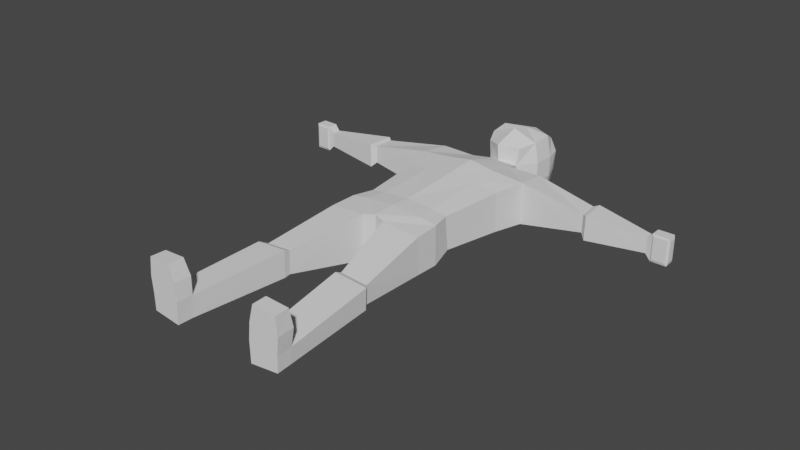 # Source: FarmerArm.blend  (saved by Blender 2.82.7; exported with 4.5.12 LTS)
import bpy
from mathutils import Matrix  # noqa: F401  (used for matrix-valued properties, if any)

bpy.ops.wm.read_factory_settings(use_empty=True)
scene = bpy.context.scene
scene.name = 'Scene'

# ---- collections
col_collection = bpy.data.collections.new('Collection'); scene.collection.children.link(col_collection)

# ---- world
world_world = bpy.data.worlds.new('World'); scene.world = world_world
world_world.use_nodes = True; world_world.node_tree.nodes.clear()
_N = world_world.node_tree.nodes; _L = world_world.node_tree.links
n0 = _N.new('ShaderNodeOutputWorld'); n0.name = 'World Output'; n0.location = (300, 300)
n1 = _N.new('ShaderNodeBackground'); n1.name = 'Background'; n1.location = (10, 300)
n1.inputs[0].default_value = (0.05088, 0.05088, 0.05088, 1.0)
_L.new(n1.outputs[0], n0.inputs[0])
n0.is_active_output = True
world_world.color = (0.05088, 0.05088, 0.05088)
world_world.use_sun_shadow = False
world_world.sun_shadow_jitter_overblur = 0.0

# ---- meshes
me_cube_001 = bpy.data.meshes.new('Cube.001')
me_cube_001.from_pydata([(-0.5522, -1.194, 12.78), (-0.7487, -1.094, 14.31), (-0.5719, 0.5369, 12.65), (-0.7171, 0.4496, 14.3), (-0.8052, -1.348, 13.2), (-0.838, -1.348, 13.88), (-0.8461, 0.692, 13.88), (-0.821, 0.6268, 13.2), (-0.5104, -0.04452, 12.61), (-0.5104, -0.7112, 12.61), (-0.7811, -0.7033, 14.44), (-0.8469, -0.03667, 14.44), (-0.9508, -0.7033, 13.2), (-0.9508, -0.03667, 13.2), (-0.9836, -0.7033, 13.88), (-0.9836, -0.03667, 13.88), (-0.6908, 0.2382, 11.86), (-0.6854, -0.8116, 11.87), (-0.8714, 0.503, 10.79), (-0.901, -1.167, 10.87), (-1.847, 0.2277, 11.92), (-1.827, -0.7592, 11.9), (-1.908, 0.3691, 10.88), (-1.887, -1.042, 10.9), (-0.869, 0.3669, 7.723), (-0.9399, -0.9521, 7.796), (-1.386, 0.2748, 7.744), (-1.417, -0.8401, 7.819), (-1.648, -0.999, 9.898), (-0.9234, -1.135, 9.863), (-0.8794, 0.4403, 9.814), (-1.642, 0.3148, 9.896), (-6.094, -0.1634, 11.34), (-6.092, -0.6666, 11.34), (-6.104, -0.1618, 11.06), (-6.102, -0.6649, 11.05), (-3.965, -0.659, 11.63), (-4.02, -0.6571, 10.96), (-3.976, -0.06362, 11.64), (-4.03, -0.06169, 10.97), (-4.11, -0.8191, 11.74), (-4.124, -0.01362, 11.75), (-4.196, -0.01101, 10.84), (-4.182, -0.8165, 10.84), (-6.27, 0.02521, 11.37), (-6.267, -0.8581, 11.37), (-6.283, 0.02807, 11.03), (-6.28, -0.8552, 11.03), (-6.785, 0.02372, 11.38), (-6.783, -0.8595, 11.38), (-6.798, 0.02658, 11.04), (-6.795, -0.8567, 11.03), (-6.754, -0.7843, 11.01), (-6.756, -0.04536, 11.01), (-6.323, -0.7831, 11.0), (-6.325, -0.04412, 11.0), (-0.9829, 0.4036, 7.032), (-1.06, -1.227, 6.974), (-1.56, 0.3008, 7.055), (-1.6, -0.9493, 7.021), (-0.3667, 0.3965, 6.164), (-0.4413, -1.138, 6.157), (-1.599, 0.2807, 6.195), (-1.633, -0.895, 6.189), (-1.32, -0.09864, 0.5478), (-1.337, -0.7699, 0.4851), (-2.252, -0.1862, 0.5712), (-2.235, -0.6852, 0.5096), (-1.832, -0.07143, 3.769), (-1.821, -0.6658, 3.748), (-0.9844, -0.7448, 3.725), (-0.9635, 0.01018, 3.747), (-2.011, 0.005755, 3.571), (-0.972, -0.7644, 3.521), (-1.998, -0.6677, 3.549), (-0.9459, 0.1058, 3.544), (-1.343, -0.102, 0.0352), (-1.364, -0.7814, 0.03032), (-2.276, -0.1895, 0.05857), (-2.262, -0.6967, 0.0549), (-2.245, 0.9097, 0.5433), (-1.508, 0.9667, 0.5193), (-2.27, 0.9147, 0.06928), (-1.533, 0.9717, 0.04528), (-2.304, 0.3518, 0.6183), (-2.326, 0.3485, 0.06384), (-1.394, 0.436, 0.04047), (-1.372, 0.4394, 0.5949), (-6.816, -0.07664, 11.34), (-6.814, -0.7587, 11.34), (-6.826, -0.07443, 11.08), (-6.824, -0.7565, 11.07), (-6.323, -0.06759, 11.41), (-6.321, -0.7658, 11.41), (-6.73, -0.06877, 11.42), (-6.728, -0.767, 11.42), (0.5522, -1.194, 12.78), (0.7487, -1.094, 14.31), (0.5719, 0.5369, 12.65), (0.7171, 0.4496, 14.3), (0.0, 0.6664, 12.26), (0.0, 0.573, 14.46), (0.0, -1.243, 12.47), (0.0, -1.252, 14.44), (0.8052, -1.348, 13.2), (0.838, -1.348, 13.88), (0.8461, 0.692, 13.88), (0.821, 0.6268, 13.2), (0.0, -1.576, 13.9), (0.0, -1.576, 13.19), (0.0, 0.7654, 13.92), (0.0, 0.9538, 13.18), (0.5104, -0.04452, 12.61), (0.5104, -0.7112, 12.61), (0.7811, -0.7033, 14.44), (0.8469, -0.03667, 14.44), (0.0, -0.03667, 14.67), (0.0, -0.7033, 14.67), (0.0, 0.1025, 12.32), (0.0, -0.8277, 12.31), (0.9508, -0.7033, 13.2), (0.9508, -0.03667, 13.2), (0.9836, -0.7033, 13.88), (0.9836, -0.03667, 13.88), (0.6908, 0.2382, 11.86), (0.6854, -0.8116, 11.87), (0.0, 0.3274, 11.8), (0.0, -0.9231, 11.78), (0.8714, 0.503, 10.79), (0.901, -1.167, 10.87), (0.0, 0.6328, 10.79), (0.0, -1.359, 10.84), (1.847, 0.2277, 11.92), (1.827, -0.7592, 11.9), (1.908, 0.3691, 10.88), (1.887, -1.042, 10.9), (0.869, 0.3669, 7.723), (0.9399, -0.9521, 7.796), (0.0, 0.4336, 7.709), (0.0, -1.125, 7.794), (1.386, 0.2748, 7.744), (1.417, -0.8401, 7.819), (1.648, -0.999, 9.898), (0.0, 0.561, 9.855), (0.9234, -1.135, 9.863), (0.0, -1.227, 9.851), (0.8794, 0.4403, 9.814), (1.642, 0.3148, 9.896), (6.094, -0.1634, 11.34), (6.092, -0.6666, 11.34), (6.104, -0.1618, 11.06), (6.102, -0.6649, 11.05), (3.965, -0.659, 11.63), (4.02, -0.6571, 10.96), (3.976, -0.06362, 11.64), (4.03, -0.06169, 10.97), (4.11, -0.8191, 11.74), (4.124, -0.01362, 11.75), (4.196, -0.01101, 10.84), (4.182, -0.8165, 10.84), (6.27, 0.02521, 11.37), (6.267, -0.8581, 11.37), (6.283, 0.02807, 11.03), (6.28, -0.8552, 11.03), (6.785, 0.02372, 11.38), (6.783, -0.8595, 11.38), (6.798, 0.02658, 11.04), (6.795, -0.8567, 11.03), (6.754, -0.7843, 11.01), (6.756, -0.04536, 11.01), (6.323, -0.7831, 11.0), (6.325, -0.04412, 11.0), (0.9829, 0.4036, 7.032), (1.06, -1.227, 6.974), (0.0, 0.4835, 7.018), (0.0, -1.376, 6.994), (1.56, 0.3008, 7.055), (1.6, -0.9493, 7.021), (0.3667, 0.3965, 6.164), (0.4413, -1.138, 6.157), (0.0, 0.474, 6.262), (0.0, -1.145, 6.263), (1.599, 0.2807, 6.195), (1.633, -0.895, 6.189), (1.32, -0.09864, 0.5478), (1.337, -0.7699, 0.4851), (2.252, -0.1862, 0.5712), (2.235, -0.6852, 0.5096), (1.832, -0.07143, 3.769), (1.821, -0.6658, 3.748), (0.9844, -0.7448, 3.725), (0.9635, 0.01018, 3.747), (2.011, 0.005755, 3.571), (0.972, -0.7644, 3.521), (1.998, -0.6677, 3.549), (0.9459, 0.1058, 3.544), (1.343, -0.102, 0.0352), (1.364, -0.7814, 0.03032), (2.276, -0.1895, 0.05857), (2.262, -0.6967, 0.0549), (2.245, 0.9097, 0.5433), (1.508, 0.9667, 0.5193), (2.27, 0.9147, 0.06928), (1.533, 0.9717, 0.04528), (2.304, 0.3518, 0.6183), (2.326, 0.3485, 0.06384), (1.394, 0.436, 0.04047), (1.372, 0.4394, 0.5949), (6.816, -0.07664, 11.34), (6.814, -0.7587, 11.34), (6.826, -0.07443, 11.08), (6.824, -0.7565, 11.07), (6.323, -0.06759, 11.41), (6.321, -0.7658, 11.41), (6.73, -0.06877, 11.42), (6.728, -0.767, 11.42)], [], [(15, 11, 3, 6), (108, 103, 1, 5), (117, 10, 1, 103), (9, 119, 102, 0), (6, 3, 101, 110), (2, 7, 111, 100), (7, 6, 110, 111), (102, 109, 4, 0), (109, 108, 5, 4), (8, 13, 7, 2), (13, 15, 6, 7), (4, 5, 14, 12), (12, 14, 15, 13), (0, 4, 12, 9), (9, 12, 13, 8), (2, 100, 118, 8), (8, 118, 126, 16), (101, 3, 11, 116), (116, 11, 10, 117), (5, 1, 10, 14), (14, 10, 11, 15), (127, 17, 19, 131), (9, 8, 16, 17), (119, 9, 17, 127), (145, 29, 25, 139), (16, 126, 130, 18), (29, 28, 27, 25), (43, 40, 33, 35), (16, 18, 22, 20), (17, 16, 20, 21), (19, 17, 21, 23), (139, 25, 57, 175), (25, 27, 59, 57), (31, 30, 24, 26), (28, 31, 26, 27), (30, 143, 138, 24), (18, 130, 143, 30), (23, 22, 31, 28), (22, 18, 30, 31), (19, 23, 28, 29), (131, 19, 29, 145), (32, 34, 46, 44), (40, 41, 32, 33), (41, 42, 34, 32), (42, 43, 35, 34), (22, 23, 37, 39), (20, 22, 39, 38), (21, 20, 38, 36), (23, 21, 36, 37), (39, 37, 43, 42), (38, 39, 42, 41), (36, 38, 41, 40), (37, 36, 40, 43), (46, 47, 54, 55), (34, 35, 47, 46), (35, 33, 45, 47), (33, 32, 44, 45), (51, 50, 53, 52), (47, 45, 49, 51), (49, 45, 93, 95), (47, 51, 52, 54), (44, 46, 50, 48), (55, 54, 52, 53), (91, 89, 88, 90), (48, 50, 90, 88), (56, 174, 180, 60), (59, 58, 62, 63), (26, 24, 56, 58), (27, 26, 58, 59), (24, 138, 174, 56), (60, 180, 181, 61), (74, 72, 66, 67), (57, 59, 63, 61), (175, 57, 61, 181), (58, 56, 60, 62), (65, 67, 79, 77), (75, 73, 65, 64), (73, 74, 67, 65), (72, 75, 64, 66), (62, 60, 71, 68), (61, 63, 69, 70), (60, 61, 70, 71), (63, 62, 68, 69), (68, 71, 75, 72), (70, 69, 74, 73), (71, 70, 73, 75), (69, 68, 72, 74), (76, 77, 79, 78), (85, 84, 80, 82), (64, 65, 77, 76), (67, 66, 78, 79), (80, 81, 83, 82), (86, 85, 82, 83), (84, 87, 81, 80), (87, 86, 83, 81), (64, 76, 86, 87), (66, 64, 87, 84), (76, 78, 85, 86), (78, 66, 84, 85), (50, 46, 55, 53), (50, 51, 91, 90), (51, 49, 89, 91), (49, 48, 88, 89), (93, 92, 94, 95), (44, 48, 94, 92), (45, 44, 92, 93), (48, 49, 95, 94), (123, 106, 99, 115), (108, 105, 97, 103), (117, 103, 97, 114), (113, 96, 102, 119), (106, 110, 101, 99), (98, 100, 111, 107), (107, 111, 110, 106), (102, 96, 104, 109), (109, 104, 105, 108), (112, 98, 107, 121), (121, 107, 106, 123), (104, 120, 122, 105), (120, 121, 123, 122), (96, 113, 120, 104), (113, 112, 121, 120), (98, 112, 118, 100), (112, 124, 126, 118), (101, 116, 115, 99), (116, 117, 114, 115), (105, 122, 114, 97), (122, 123, 115, 114), (127, 131, 129, 125), (113, 125, 124, 112), (119, 127, 125, 113), (145, 139, 137, 144), (124, 128, 130, 126), (144, 137, 141, 142), (159, 151, 149, 156), (124, 132, 134, 128), (125, 133, 132, 124), (129, 135, 133, 125), (139, 175, 173, 137), (137, 173, 177, 141), (147, 140, 136, 146), (142, 141, 140, 147), (146, 136, 138, 143), (128, 146, 143, 130), (135, 142, 147, 134), (134, 147, 146, 128), (129, 144, 142, 135), (131, 145, 144, 129), (148, 160, 162, 150), (156, 149, 148, 157), (157, 148, 150, 158), (158, 150, 151, 159), (134, 155, 153, 135), (132, 154, 155, 134), (133, 152, 154, 132), (135, 153, 152, 133), (155, 158, 159, 153), (154, 157, 158, 155), (152, 156, 157, 154), (153, 159, 156, 152), (162, 171, 170, 163), (150, 162, 163, 151), (151, 163, 161, 149), (149, 161, 160, 148), (167, 168, 169, 166), (163, 167, 165, 161), (165, 215, 213, 161), (163, 170, 168, 167), (160, 164, 166, 162), (171, 169, 168, 170), (211, 210, 208, 209), (164, 208, 210, 166), (172, 178, 180, 174), (177, 183, 182, 176), (140, 176, 172, 136), (141, 177, 176, 140), (136, 172, 174, 138), (178, 179, 181, 180), (194, 187, 186, 192), (173, 179, 183, 177), (175, 181, 179, 173), (176, 182, 178, 172), (185, 197, 199, 187), (195, 184, 185, 193), (193, 185, 187, 194), (192, 186, 184, 195), (182, 188, 191, 178), (179, 190, 189, 183), (178, 191, 190, 179), (183, 189, 188, 182), (188, 192, 195, 191), (190, 193, 194, 189), (191, 195, 193, 190), (189, 194, 192, 188), (196, 198, 199, 197), (205, 202, 200, 204), (184, 196, 197, 185), (187, 199, 198, 186), (200, 202, 203, 201), (206, 203, 202, 205), (204, 200, 201, 207), (207, 201, 203, 206), (184, 207, 206, 196), (186, 204, 207, 184), (196, 206, 205, 198), (198, 205, 204, 186), (166, 169, 171, 162), (166, 210, 211, 167), (167, 211, 209, 165), (165, 209, 208, 164), (213, 215, 214, 212), (160, 212, 214, 164), (161, 213, 212, 160), (164, 214, 215, 165)])
_uv = me_cube_001.uv_layers.new(name='UVMap')
_uv.uv.foreach_set('vector', [0.5417, 0.1667, 0.625, 0.1667, 0.625, 0.25, 0.5417, 0.25, 0.5417, 0.875, 0.625, 0.875, 0.625, 1.0, 0.5417, 1.0, 0.75, 0.6667, 0.875, 0.6667, 0.875, 0.75, 0.75, 0.75, 0.125, 0.6667, 0.25, 0.6667, 0.25, 0.75, 0.125, 0.75, 0.5417, 0.25, 0.625, 0.25, 0.625, 0.375, 0.5417, 0.375, 0.375, 0.25, 0.4583, 0.25, 0.4583, 0.375, 0.375, 0.375, 0.4583, 0.25, 0.5417, 0.25, 0.5417, 0.375, 0.4583, 0.375, 0.375, 0.875, 0.4583, 0.875, 0.4583, 1.0, 0.375, 1.0, 0.4583, 0.875, 0.5417, 0.875, 0.5417, 1.0, 0.4583, 1.0, 0.375, 0.1667, 0.4583, 0.1667, 0.4583, 0.25, 0.375, 0.25, 0.4583, 0.1667, 0.5417, 0.1667, 0.5417, 0.25, 0.4583, 0.25, 0.4583, 0.0, 0.5417, 0.0, 0.5417, 0.08333, 0.4583, 0.08333, 0.4583, 0.08333, 0.5417, 0.08333, 0.5417, 0.1667, 0.4583, 0.1667, 0.375, 0.0, 0.4583, 0.0, 0.4583, 0.08333, 0.375, 0.08333, 0.375, 0.08333, 0.4583, 0.08333, 0.4583, 0.1667, 0.375, 0.1667, 0.125, 0.5, 0.25, 0.5, 0.25, 0.5833, 0.125, 0.5833, 0.125, 0.5833, 0.25, 0.5833, 0.25, 0.5833, 0.125, 0.5833, 0.75, 0.5, 0.875, 0.5, 0.875, 0.5833, 0.75, 0.5833, 0.75, 0.5833, 0.875, 0.5833, 0.875, 0.6667, 0.75, 0.6667, 0.5417, 0.0, 0.625, 0.0, 0.625, 0.08333, 0.5417, 0.08333, 0.5417, 0.08333, 0.625, 0.08333, 0.625, 0.1667, 0.5417, 0.1667, 0.25, 0.6667, 0.125, 0.6667, 0.125, 0.6667, 0.25, 0.6667, 0.375, 0.08333, 0.375, 0.1667, 0.375, 0.1667, 0.375, 0.08333, 0.25, 0.6667, 0.125, 0.6667, 0.125, 0.6667, 0.25, 0.6667, 0.25, 0.6667, 0.125, 0.6667, 0.125, 0.6667, 0.25, 0.6667, 0.125, 0.5833, 0.25, 0.5833, 0.25, 0.5833, 0.125, 0.5833, 0.125, 0.6667, 0.125, 0.6667, 0.125, 0.6667, 0.125, 0.6667, 0.125, 0.6667, 0.125, 0.6667, 0.125, 0.6667, 0.125, 0.6667, 0.125, 0.5833, 0.125, 0.5833, 0.125, 0.5833, 0.125, 0.5833, 0.375, 0.08333, 0.375, 0.1667, 0.375, 0.1667, 0.375, 0.08333, 0.125, 0.6667, 0.125, 0.6667, 0.125, 0.6667, 0.125, 0.6667, 0.25, 0.6667, 0.125, 0.6667, 0.125, 0.6667, 0.25, 0.6667, 0.125, 0.6667, 0.125, 0.6667, 0.125, 0.6667, 0.125, 0.6667, 0.125, 0.5833, 0.125, 0.5833, 0.125, 0.5833, 0.125, 0.5833, 0.375, 0.08333, 0.375, 0.1667, 0.375, 0.1667, 0.375, 0.08333, 0.125, 0.5833, 0.25, 0.5833, 0.25, 0.5833, 0.125, 0.5833, 0.125, 0.5833, 0.25, 0.5833, 0.25, 0.5833, 0.125, 0.5833, 0.375, 0.08333, 0.375, 0.1667, 0.375, 0.1667, 0.375, 0.08333, 0.125, 0.5833, 0.125, 0.5833, 0.125, 0.5833, 0.125, 0.5833, 0.125, 0.6667, 0.125, 0.6667, 0.125, 0.6667, 0.125, 0.6667, 0.25, 0.6667, 0.125, 0.6667, 0.125, 0.6667, 0.25, 0.6667, 0.125, 0.5833, 0.125, 0.5833, 0.125, 0.5833, 0.125, 0.5833, 0.375, 0.08333, 0.375, 0.1667, 0.375, 0.1667, 0.375, 0.08333, 0.125, 0.5833, 0.125, 0.5833, 0.125, 0.5833, 0.125, 0.5833, 0.375, 0.1667, 0.375, 0.08333, 0.375, 0.08333, 0.375, 0.1667, 0.375, 0.1667, 0.375, 0.08333, 0.375, 0.08333, 0.375, 0.1667, 0.125, 0.5833, 0.125, 0.5833, 0.125, 0.5833, 0.125, 0.5833, 0.375, 0.08333, 0.375, 0.1667, 0.375, 0.1667, 0.375, 0.08333, 0.125, 0.6667, 0.125, 0.6667, 0.125, 0.6667, 0.125, 0.6667, 0.375, 0.1667, 0.375, 0.08333, 0.375, 0.08333, 0.375, 0.1667, 0.125, 0.5833, 0.125, 0.5833, 0.125, 0.5833, 0.125, 0.5833, 0.375, 0.08333, 0.375, 0.1667, 0.375, 0.1667, 0.375, 0.08333, 0.125, 0.6667, 0.125, 0.6667, 0.125, 0.6667, 0.125, 0.6667, 0.375, 0.1667, 0.375, 0.08333, 0.375, 0.08333, 0.375, 0.1667, 0.375, 0.1667, 0.375, 0.08333, 0.375, 0.08333, 0.375, 0.1667, 0.125, 0.6667, 0.125, 0.6667, 0.125, 0.6667, 0.125, 0.6667, 0.375, 0.08333, 0.375, 0.1667, 0.375, 0.1667, 0.375, 0.08333, 0.125, 0.6667, 0.375, 0.1667, 0.375, 0.1667, 0.125, 0.6667, 0.125, 0.6667, 0.125, 0.6667, 0.125, 0.6667, 0.125, 0.6667, 0.125, 0.6667, 0.125, 0.6667, 0.125, 0.6667, 0.125, 0.6667, 0.125, 0.6667, 0.125, 0.6667, 0.125, 0.6667, 0.125, 0.6667, 0.125, 0.5833, 0.375, 0.1667, 0.125, 0.5833, 0.375, 0.1667, 0.375, 0.1667, 0.375, 0.08333, 0.375, 0.08333, 0.375, 0.1667, 0.125, 0.6667, 0.375, 0.08333, 0.125, 0.5833, 0.375, 0.1667, 0.375, 0.1667, 0.125, 0.5833, 0.125, 0.5833, 0.375, 0.1667, 0.125, 0.5833, 0.25, 0.5833, 0.25, 0.5833, 0.125, 0.5833, 0.375, 0.08333, 0.375, 0.1667, 0.375, 0.1667, 0.375, 0.08333, 0.125, 0.5833, 0.125, 0.5833, 0.125, 0.5833, 0.125, 0.5833, 0.375, 0.08333, 0.375, 0.1667, 0.375, 0.1667, 0.375, 0.08333, 0.125, 0.5833, 0.25, 0.5833, 0.25, 0.5833, 0.125, 0.5833, 0.125, 0.5833, 0.25, 0.5833, 0.25, 0.6667, 0.125, 0.6667, 0.375, 0.08333, 0.375, 0.1667, 0.375, 0.1667, 0.375, 0.08333, 0.125, 0.6667, 0.125, 0.6667, 0.125, 0.6667, 0.125, 0.6667, 0.25, 0.6667, 0.125, 0.6667, 0.125, 0.6667, 0.25, 0.6667, 0.125, 0.5833, 0.125, 0.5833, 0.125, 0.5833, 0.125, 0.5833, 0.125, 0.6667, 0.125, 0.6667, 0.125, 0.6667, 0.125, 0.6667, 0.125, 0.5833, 0.125, 0.6667, 0.125, 0.6667, 0.125, 0.5833, 0.125, 0.6667, 0.125, 0.6667, 0.125, 0.6667, 0.125, 0.6667, 0.125, 0.5833, 0.125, 0.5833, 0.125, 0.5833, 0.125, 0.5833, 0.125, 0.5833, 0.125, 0.5833, 0.125, 0.5833, 0.125, 0.5833, 0.125, 0.6667, 0.125, 0.6667, 0.125, 0.6667, 0.125, 0.6667, 0.125, 0.5833, 0.125, 0.6667, 0.125, 0.6667, 0.125, 0.5833, 0.375, 0.08333, 0.375, 0.1667, 0.375, 0.1667, 0.375, 0.08333, 0.125, 0.5833, 0.125, 0.5833, 0.125, 0.5833, 0.125, 0.5833, 0.125, 0.6667, 0.125, 0.6667, 0.125, 0.6667, 0.125, 0.6667, 0.125, 0.5833, 0.125, 0.6667, 0.125, 0.6667, 0.125, 0.5833, 0.375, 0.08333, 0.375, 0.1667, 0.375, 0.1667, 0.375, 0.08333, 0.125, 0.5833, 0.125, 0.6667, 0.125, 0.6667, 0.125, 0.5833, 0.375, 0.1667, 0.375, 0.1667, 0.375, 0.1667, 0.375, 0.1667, 0.125, 0.5833, 0.125, 0.6667, 0.125, 0.6667, 0.125, 0.5833, 0.375, 0.08333, 0.375, 0.1667, 0.375, 0.1667, 0.375, 0.08333, 0.125, 0.5833, 0.125, 0.5833, 0.125, 0.5833, 0.125, 0.5833, 0.125, 0.5833, 0.125, 0.5833, 0.125, 0.5833, 0.125, 0.5833, 0.125, 0.5833, 0.125, 0.5833, 0.125, 0.5833, 0.125, 0.5833, 0.125, 0.5833, 0.125, 0.5833, 0.125, 0.5833, 0.125, 0.5833, 0.125, 0.5833, 0.125, 0.5833, 0.125, 0.5833, 0.125, 0.5833, 0.125, 0.5833, 0.125, 0.5833, 0.125, 0.5833, 0.125, 0.5833, 0.125, 0.5833, 0.125, 0.5833, 0.125, 0.5833, 0.125, 0.5833, 0.375, 0.1667, 0.375, 0.1667, 0.375, 0.1667, 0.375, 0.1667, 0.125, 0.5833, 0.375, 0.1667, 0.375, 0.1667, 0.125, 0.5833, 0.375, 0.1667, 0.125, 0.6667, 0.125, 0.6667, 0.375, 0.1667, 0.125, 0.6667, 0.125, 0.6667, 0.125, 0.6667, 0.125, 0.6667, 0.375, 0.08333, 0.375, 0.1667, 0.375, 0.1667, 0.375, 0.08333, 0.375, 0.08333, 0.375, 0.1667, 0.375, 0.1667, 0.375, 0.08333, 0.125, 0.5833, 0.375, 0.1667, 0.375, 0.1667, 0.125, 0.5833, 0.375, 0.08333, 0.375, 0.1667, 0.375, 0.1667, 0.375, 0.08333, 0.375, 0.1667, 0.375, 0.08333, 0.375, 0.08333, 0.375, 0.1667, 0.5417, 0.1667, 0.5417, 0.25, 0.625, 0.25, 0.625, 0.1667, 0.5417, 0.875, 0.5417, 1.0, 0.625, 1.0, 0.625, 0.875, 0.75, 0.6667, 0.75, 0.75, 0.875, 0.75, 0.875, 0.6667, 0.125, 0.6667, 0.125, 0.75, 0.25, 0.75, 0.25, 0.6667, 0.5417, 0.25, 0.5417, 0.375, 0.625, 0.375, 0.625, 0.25, 0.375, 0.25, 0.375, 0.375, 0.4583, 0.375, 0.4583, 0.25, 0.4583, 0.25, 0.4583, 0.375, 0.5417, 0.375, 0.5417, 0.25, 0.375, 0.875, 0.375, 1.0, 0.4583, 1.0, 0.4583, 0.875, 0.4583, 0.875, 0.4583, 1.0, 0.5417, 1.0, 0.5417, 0.875, 0.375, 0.1667, 0.375, 0.25, 0.4583, 0.25, 0.4583, 0.1667, 0.4583, 0.1667, 0.4583, 0.25, 0.5417, 0.25, 0.5417, 0.1667, 0.4583, 0.0, 0.4583, 0.08333, 0.5417, 0.08333, 0.5417, 0.0, 0.4583, 0.08333, 0.4583, 0.1667, 0.5417, 0.1667, 0.5417, 0.08333, 0.375, 0.0, 0.375, 0.08333, 0.4583, 0.08333, 0.4583, 0.0, 0.375, 0.08333, 0.375, 0.1667, 0.4583, 0.1667, 0.4583, 0.08333, 0.125, 0.5, 0.125, 0.5833, 0.25, 0.5833, 0.25, 0.5, 0.125, 0.5833, 0.125, 0.5833, 0.25, 0.5833, 0.25, 0.5833, 0.75, 0.5, 0.75, 0.5833, 0.875, 0.5833, 0.875, 0.5, 0.75, 0.5833, 0.75, 0.6667, 0.875, 0.6667, 0.875, 0.5833, 0.5417, 0.0, 0.5417, 0.08333, 0.625, 0.08333, 0.625, 0.0, 0.5417, 0.08333, 0.5417, 0.1667, 0.625, 0.1667, 0.625, 0.08333, 0.25, 0.6667, 0.25, 0.6667, 0.125, 0.6667, 0.125, 0.6667, 0.375, 0.08333, 0.375, 0.08333, 0.375, 0.1667, 0.375, 0.1667, 0.25, 0.6667, 0.25, 0.6667, 0.125, 0.6667, 0.125, 0.6667, 0.25, 0.6667, 0.25, 0.6667, 0.125, 0.6667, 0.125, 0.6667, 0.125, 0.5833, 0.125, 0.5833, 0.25, 0.5833, 0.25, 0.5833, 0.125, 0.6667, 0.125, 0.6667, 0.125, 0.6667, 0.125, 0.6667, 0.125, 0.6667, 0.125, 0.6667, 0.125, 0.6667, 0.125, 0.6667, 0.125, 0.5833, 0.125, 0.5833, 0.125, 0.5833, 0.125, 0.5833, 0.375, 0.08333, 0.375, 0.08333, 0.375, 0.1667, 0.375, 0.1667, 0.125, 0.6667, 0.125, 0.6667, 0.125, 0.6667, 0.125, 0.6667, 0.25, 0.6667, 0.25, 0.6667, 0.125, 0.6667, 0.125, 0.6667, 0.125, 0.6667, 0.125, 0.6667, 0.125, 0.6667, 0.125, 0.6667, 0.125, 0.5833, 0.125, 0.5833, 0.125, 0.5833, 0.125, 0.5833, 0.375, 0.08333, 0.375, 0.08333, 0.375, 0.1667, 0.375, 0.1667, 0.125, 0.5833, 0.125, 0.5833, 0.25, 0.5833, 0.25, 0.5833, 0.125, 0.5833, 0.125, 0.5833, 0.25, 0.5833, 0.25, 0.5833, 0.375, 0.08333, 0.375, 0.08333, 0.375, 0.1667, 0.375, 0.1667, 0.125, 0.5833, 0.125, 0.5833, 0.125, 0.5833, 0.125, 0.5833, 0.125, 0.6667, 0.125, 0.6667, 0.125, 0.6667, 0.125, 0.6667, 0.25, 0.6667, 0.25, 0.6667, 0.125, 0.6667, 0.125, 0.6667, 0.125, 0.5833, 0.125, 0.5833, 0.125, 0.5833, 0.125, 0.5833, 0.375, 0.08333, 0.375, 0.08333, 0.375, 0.1667, 0.375, 0.1667, 0.125, 0.5833, 0.125, 0.5833, 0.125, 0.5833, 0.125, 0.5833, 0.375, 0.1667, 0.375, 0.1667, 0.375, 0.08333, 0.375, 0.08333, 0.375, 0.1667, 0.375, 0.1667, 0.375, 0.08333, 0.375, 0.08333, 0.125, 0.5833, 0.125, 0.5833, 0.125, 0.5833, 0.125, 0.5833, 0.375, 0.08333, 0.375, 0.08333, 0.375, 0.1667, 0.375, 0.1667, 0.125, 0.6667, 0.125, 0.6667, 0.125, 0.6667, 0.125, 0.6667, 0.375, 0.1667, 0.375, 0.1667, 0.375, 0.08333, 0.375, 0.08333, 0.125, 0.5833, 0.125, 0.5833, 0.125, 0.5833, 0.125, 0.5833, 0.375, 0.08333, 0.375, 0.08333, 0.375, 0.1667, 0.375, 0.1667, 0.125, 0.6667, 0.125, 0.6667, 0.125, 0.6667, 0.125, 0.6667, 0.375, 0.1667, 0.375, 0.1667, 0.375, 0.08333, 0.375, 0.08333, 0.375, 0.1667, 0.375, 0.1667, 0.375, 0.08333, 0.375, 0.08333, 0.125, 0.6667, 0.125, 0.6667, 0.125, 0.6667, 0.125, 0.6667, 0.375, 0.08333, 0.375, 0.08333, 0.375, 0.1667, 0.375, 0.1667, 0.125, 0.6667, 0.125, 0.6667, 0.375, 0.1667, 0.375, 0.1667, 0.125, 0.6667, 0.125, 0.6667, 0.125, 0.6667, 0.125, 0.6667, 0.125, 0.6667, 0.125, 0.6667, 0.125, 0.6667, 0.125, 0.6667, 0.125, 0.6667, 0.125, 0.6667, 0.125, 0.6667, 0.125, 0.6667, 0.125, 0.5833, 0.375, 0.1667, 0.125, 0.5833, 0.375, 0.1667, 0.375, 0.1667, 0.375, 0.1667, 0.375, 0.08333, 0.375, 0.08333, 0.125, 0.6667, 0.375, 0.1667, 0.125, 0.5833, 0.375, 0.08333, 0.375, 0.1667, 0.375, 0.1667, 0.125, 0.5833, 0.125, 0.5833, 0.125, 0.5833, 0.125, 0.5833, 0.25, 0.5833, 0.25, 0.5833, 0.375, 0.08333, 0.375, 0.08333, 0.375, 0.1667, 0.375, 0.1667, 0.125, 0.5833, 0.125, 0.5833, 0.125, 0.5833, 0.125, 0.5833, 0.375, 0.08333, 0.375, 0.08333, 0.375, 0.1667, 0.375, 0.1667, 0.125, 0.5833, 0.125, 0.5833, 0.25, 0.5833, 0.25, 0.5833, 0.125, 0.5833, 0.125, 0.6667, 0.25, 0.6667, 0.25, 0.5833, 0.375, 0.08333, 0.375, 0.08333, 0.375, 0.1667, 0.375, 0.1667, 0.125, 0.6667, 0.125, 0.6667, 0.125, 0.6667, 0.125, 0.6667, 0.25, 0.6667, 0.25, 0.6667, 0.125, 0.6667, 0.125, 0.6667, 0.125, 0.5833, 0.125, 0.5833, 0.125, 0.5833, 0.125, 0.5833, 0.125, 0.6667, 0.125, 0.6667, 0.125, 0.6667, 0.125, 0.6667, 0.125, 0.5833, 0.125, 0.5833, 0.125, 0.6667, 0.125, 0.6667, 0.125, 0.6667, 0.125, 0.6667, 0.125, 0.6667, 0.125, 0.6667, 0.125, 0.5833, 0.125, 0.5833, 0.125, 0.5833, 0.125, 0.5833, 0.125, 0.5833, 0.125, 0.5833, 0.125, 0.5833, 0.125, 0.5833, 0.125, 0.6667, 0.125, 0.6667, 0.125, 0.6667, 0.125, 0.6667, 0.125, 0.5833, 0.125, 0.5833, 0.125, 0.6667, 0.125, 0.6667, 0.375, 0.08333, 0.375, 0.08333, 0.375, 0.1667, 0.375, 0.1667, 0.125, 0.5833, 0.125, 0.5833, 0.125, 0.5833, 0.125, 0.5833, 0.125, 0.6667, 0.125, 0.6667, 0.125, 0.6667, 0.125, 0.6667, 0.125, 0.5833, 0.125, 0.5833, 0.125, 0.6667, 0.125, 0.6667, 0.375, 0.08333, 0.375, 0.08333, 0.375, 0.1667, 0.375, 0.1667, 0.125, 0.5833, 0.125, 0.5833, 0.125, 0.6667, 0.125, 0.6667, 0.375, 0.1667, 0.375, 0.1667, 0.375, 0.1667, 0.375, 0.1667, 0.125, 0.5833, 0.125, 0.5833, 0.125, 0.6667, 0.125, 0.6667, 0.375, 0.08333, 0.375, 0.08333, 0.375, 0.1667, 0.375, 0.1667, 0.125, 0.5833, 0.125, 0.5833, 0.125, 0.5833, 0.125, 0.5833, 0.125, 0.5833, 0.125, 0.5833, 0.125, 0.5833, 0.125, 0.5833, 0.125, 0.5833, 0.125, 0.5833, 0.125, 0.5833, 0.125, 0.5833, 0.125, 0.5833, 0.125, 0.5833, 0.125, 0.5833, 0.125, 0.5833, 0.125, 0.5833, 0.125, 0.5833, 0.125, 0.5833, 0.125, 0.5833, 0.125, 0.5833, 0.125, 0.5833, 0.125, 0.5833, 0.125, 0.5833, 0.125, 0.5833, 0.125, 0.5833, 0.125, 0.5833, 0.125, 0.5833, 0.375, 0.1667, 0.375, 0.1667, 0.375, 0.1667, 0.375, 0.1667, 0.125, 0.5833, 0.125, 0.5833, 0.375, 0.1667, 0.375, 0.1667, 0.375, 0.1667, 0.375, 0.1667, 0.125, 0.6667, 0.125, 0.6667, 0.125, 0.6667, 0.125, 0.6667, 0.125, 0.6667, 0.125, 0.6667, 0.375, 0.08333, 0.375, 0.08333, 0.375, 0.1667, 0.375, 0.1667, 0.375, 0.08333, 0.375, 0.08333, 0.375, 0.1667, 0.375, 0.1667, 0.125, 0.5833, 0.125, 0.5833, 0.375, 0.1667, 0.375, 0.1667, 0.375, 0.08333, 0.375, 0.08333, 0.375, 0.1667, 0.375, 0.1667, 0.375, 0.1667, 0.375, 0.1667, 0.375, 0.08333, 0.375, 0.08333])
me_cube_001.use_remesh_fix_poles = True
me_cube_001.use_remesh_preserve_attributes = False
me_cube_001.use_mirror_vertex_groups = False
me_cube_001.update()

# ---- objects
ob_cube = bpy.data.objects.new('Cube', me_cube_001)

# ---- transforms, parenting, visibility, modifiers, constraints
ob_cube.location = (0.0, 0.0, 0.0)
ob_cube.rotation_euler = (-1.571, 3.142, 0.0)
ob_cube.lineart.crease_threshold = 0.0

# ---- collection membership
col_collection.objects.link(ob_cube)

# ---- scene / render settings (as saved in the file)
scene.frame_start = 1; scene.frame_end = 250; scene.frame_set(1)
scene.render.engine = 'BLENDER_EEVEE_NEXT'
scene.cycles.use_denoising = False
scene.cycles.samples = 128
scene.cycles.sampling_pattern = 'TABULATED_SOBOL'
scene.cycles.use_adaptive_sampling = False
scene.cycles.use_light_tree = False
scene.view_settings.view_transform = 'Filmic'
bpy.context.view_layer.update()

# ---- added for rendering (the .blend has no active camera and no usable light): camera, sun
cam_auto = bpy.data.cameras.new('AutoCamera')
cam_auto.lens = 50.0
cam_auto.sensor_width = 36.0
cam_auto.clip_end = 1000.0
ob_auto_camera = bpy.data.objects.new('AutoCamera', cam_auto)
scene.collection.objects.link(ob_auto_camera)
ob_auto_camera.location = (18.6692, -15.0532, 14.6333)
ob_auto_camera.rotation_euler = (1.09748, -7.21219e-08, 0.694738)
scene.camera = ob_auto_camera
light_auto_sun = bpy.data.lights.new('AutoSun', 'SUN')
light_auto_sun.energy = 3.0
light_auto_sun.angle = 0.0523599
ob_auto_sun = bpy.data.objects.new('AutoSun', light_auto_sun)
scene.collection.objects.link(ob_auto_sun)
ob_auto_sun.rotation_euler = (0.872665, 0.174533, 0.523599)
bpy.context.view_layer.update()
